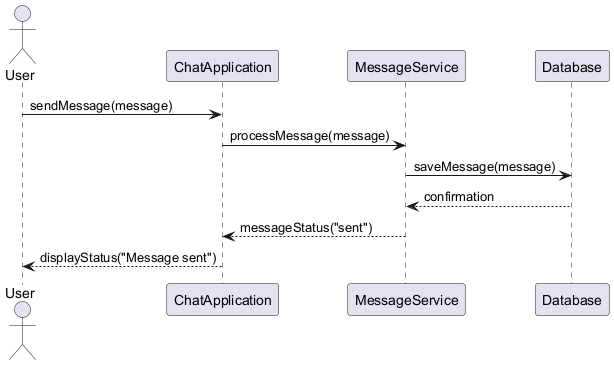

The diagram above was rendered by PlantUML. Its source (embedded in the PNG):
@startuml
actor User
participant ChatApplication
participant MessageService
participant Database

User -> ChatApplication: sendMessage(message)
ChatApplication -> MessageService: processMessage(message)
MessageService -> Database: saveMessage(message)
Database --> MessageService: confirmation
MessageService --> ChatApplication: messageStatus("sent")
ChatApplication --> User: displayStatus("Message sent")
@enduml